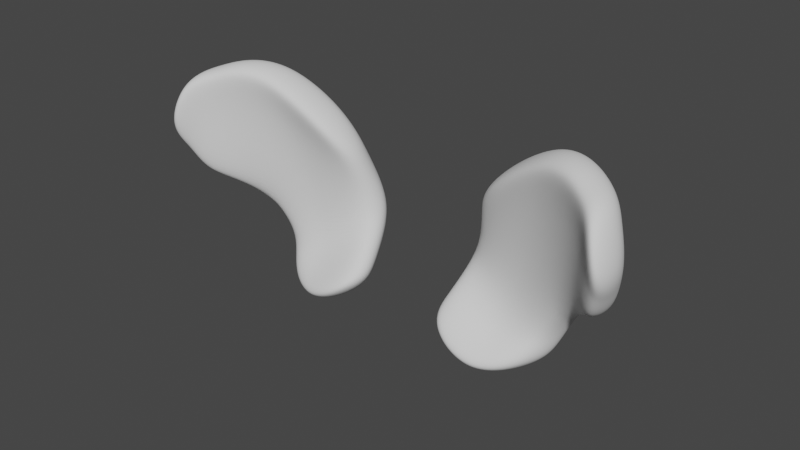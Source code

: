 # Source: parts_ear_c7_elephant.blend  (saved by Blender 3.4.6; exported with 4.5.12 LTS)
import bpy
from mathutils import Matrix  # noqa: F401  (used for matrix-valued properties, if any)

bpy.ops.wm.read_factory_settings(use_empty=True)
scene = bpy.context.scene
scene.name = 'Scene'

# ---- collections
col_collection = bpy.data.collections.new('Collection'); scene.collection.children.link(col_collection)

# ---- world
world_world = bpy.data.worlds.new('World'); scene.world = world_world
world_world.use_nodes = True; world_world.node_tree.nodes.clear()
_N = world_world.node_tree.nodes; _L = world_world.node_tree.links
n0 = _N.new('ShaderNodeOutputWorld'); n0.name = 'World Output'; n0.location = (300, 300)
n1 = _N.new('ShaderNodeBackground'); n1.name = 'Background'; n1.location = (10, 300)
n1.inputs[0].default_value = (0.05088, 0.05088, 0.05088, 1.0)
_L.new(n1.outputs[0], n0.inputs[0])
n0.is_active_output = True
world_world.color = (0.05088, 0.05088, 0.05088)
world_world.use_sun_shadow = False
world_world.sun_shadow_jitter_overblur = 0.0

# ---- meshes
me_x = bpy.data.meshes.new('立方体')
me_x.from_pydata([(-1.676, -3.015, -1.031), (-1.676, -2.136, 0.9917), (-1.676, -1.587, -1.202), (-1.676, -0.4487, 1.096), (1.044, -2.165, -0.8981), (1.337, -3.534, 2.264), (1.267, -0.8962, -1.05), (1.56, -2.153, 2.356), (-1.676, -1.0, -0.1718), (-1.676, 0.6234, -0.1718), (1.543, -0.3639, -0.1289), (1.32, -1.807, -0.1289), (7.451e-09, -1.988, -1.543), (1.192e-07, -1.18, 2.421), (7.451e-09, -3.416, -1.372), (1.192e-07, -2.734, 2.317), (0.0, -1.0, -0.5871), (0.0, 0.6234, -0.5871), (2.094, -3.031, 2.297), (1.871, -4.412, 2.205), (2.094, -1.311, 0.3866), (1.871, -2.754, 0.3866), (2.778, -3.293, 1.592), (2.555, -4.674, 1.499), (2.605, -2.188, 0.7446), (2.382, -3.632, 0.7446), (-1.676, -1.608, 0.4104), (-1.676, -0.05372, 0.5142), (1.552, -1.644, 1.995), (1.329, -3.025, 1.902), (1.192e-07, -1.948, 1.743), (1.192e-07, -0.3939, 1.846), (2.094, -2.32, 1.777), (1.871, -3.702, 1.685), (2.691, -2.6, 1.198), (2.468, -3.981, 1.106), (-1.676, -0.8028, -0.8817), (1.405, -0.3513, -0.7176), (1.182, -1.62, -0.5656), (-1.676, -2.23, -0.7107), (7.451e-09, -1.266, -1.248), (7.451e-09, -2.693, -1.077)], [], [(26, 1, 3, 27), (31, 13, 7, 28), (28, 7, 18, 32), (30, 15, 1, 26), (12, 6, 4, 14), (13, 3, 1, 15), (41, 16, 8, 39), (37, 10, 11, 38), (40, 17, 10, 37), (39, 8, 9, 36), (36, 9, 17, 40), (38, 11, 16, 41), (7, 13, 15, 5), (2, 12, 14, 0), (29, 5, 15, 30), (27, 3, 13, 31), (33, 21, 25, 35), (7, 5, 19, 18), (11, 10, 20, 21), (29, 11, 21, 33), (34, 22, 23, 35), (18, 19, 23, 22), (21, 20, 24, 25), (32, 18, 22, 34), (20, 32, 34, 24), (24, 34, 35, 25), (5, 29, 33, 19), (19, 33, 35, 23), (9, 27, 31, 17), (11, 29, 30, 16), (16, 30, 26, 8), (10, 28, 32, 20), (17, 31, 28, 10), (8, 26, 27, 9), (4, 38, 41, 14), (2, 36, 40, 12), (0, 39, 36, 2), (12, 40, 37, 6), (6, 37, 38, 4), (14, 41, 39, 0)])
_uv = me_x.uv_layers.new(name='UVマップ')
_uv.uv.foreach_set('vector', [0.5625, 0.0, 0.625, 0.0, 0.625, 0.25, 0.5625, 0.25, 0.5625, 0.375, 0.625, 0.375, 0.625, 0.5, 0.5625, 0.5, 0.5625, 0.5, 0.625, 0.5, 0.625, 0.5, 0.5625, 0.5, 0.5625, 0.875, 0.625, 0.875, 0.625, 1.0, 0.5625, 1.0, 0.25, 0.5, 0.375, 0.5, 0.375, 0.75, 0.25, 0.75, 0.75, 0.5, 0.875, 0.5, 0.875, 0.75, 0.75, 0.75, 0.4375, 0.875, 0.5, 0.875, 0.5, 1.0, 0.4375, 1.0, 0.4375, 0.5, 0.5, 0.5, 0.5, 0.75, 0.4375, 0.75, 0.4375, 0.375, 0.5, 0.375, 0.5, 0.5, 0.4375, 0.5, 0.4375, 0.0, 0.5, 0.0, 0.5, 0.25, 0.4375, 0.25, 0.4375, 0.25, 0.5, 0.25, 0.5, 0.375, 0.4375, 0.375, 0.4375, 0.75, 0.5, 0.75, 0.5, 0.875, 0.4375, 0.875, 0.625, 0.5, 0.75, 0.5, 0.75, 0.75, 0.625, 0.75, 0.125, 0.5, 0.25, 0.5, 0.25, 0.75, 0.125, 0.75, 0.5625, 0.75, 0.625, 0.75, 0.625, 0.875, 0.5625, 0.875, 0.5625, 0.25, 0.625, 0.25, 0.625, 0.375, 0.5625, 0.375, 0.5625, 0.75, 0.5, 0.75, 0.5, 0.75, 0.5625, 0.75, 0.625, 0.5, 0.625, 0.75, 0.625, 0.75, 0.625, 0.5, 0.5, 0.75, 0.5, 0.5, 0.5, 0.5, 0.5, 0.75, 0.5625, 0.75, 0.5, 0.75, 0.5, 0.75, 0.5625, 0.75, 0.5625, 0.5, 0.625, 0.5, 0.625, 0.75, 0.5625, 0.75, 0.625, 0.5, 0.625, 0.75, 0.625, 0.75, 0.625, 0.5, 0.5, 0.75, 0.5, 0.5, 0.5, 0.5, 0.5, 0.75, 0.5625, 0.5, 0.625, 0.5, 0.625, 0.5, 0.5625, 0.5, 0.5, 0.5, 0.5625, 0.5, 0.5625, 0.5, 0.5, 0.5, 0.5, 0.5, 0.5625, 0.5, 0.5625, 0.75, 0.5, 0.75, 0.625, 0.75, 0.5625, 0.75, 0.5625, 0.75, 0.625, 0.75, 0.625, 0.75, 0.5625, 0.75, 0.5625, 0.75, 0.625, 0.75, 0.5, 0.25, 0.5625, 0.25, 0.5625, 0.375, 0.5, 0.375, 0.5, 0.75, 0.5625, 0.75, 0.5625, 0.875, 0.5, 0.875, 0.5, 0.875, 0.5625, 0.875, 0.5625, 1.0, 0.5, 1.0, 0.5, 0.5, 0.5625, 0.5, 0.5625, 0.5, 0.5, 0.5, 0.5, 0.375, 0.5625, 0.375, 0.5625, 0.5, 0.5, 0.5, 0.5, 0.0, 0.5625, 0.0, 0.5625, 0.25, 0.5, 0.25, 0.375, 0.75, 0.4375, 0.75, 0.4375, 0.875, 0.375, 0.875, 0.375, 0.25, 0.4375, 0.25, 0.4375, 0.375, 0.375, 0.375, 0.375, 0.0, 0.4375, 0.0, 0.4375, 0.25, 0.375, 0.25, 0.375, 0.375, 0.4375, 0.375, 0.4375, 0.5, 0.375, 0.5, 0.375, 0.5, 0.4375, 0.5, 0.4375, 0.75, 0.375, 0.75, 0.375, 0.875, 0.4375, 0.875, 0.4375, 1.0, 0.375, 1.0])
me_x.update()
me_001 = bpy.data.meshes.new('立方体.001')
me_001.from_pydata([(-1.676, -3.015, -1.031), (-1.676, -2.136, 0.9917), (-1.676, -1.587, -1.202), (-1.676, -0.4487, 1.096), (1.044, -2.165, -0.8981), (1.337, -3.534, 2.264), (1.267, -0.8962, -1.05), (1.56, -2.153, 2.356), (-1.676, -1.0, -0.1718), (-1.676, 0.6234, -0.1718), (1.543, -0.3639, -0.1289), (1.32, -1.807, -0.1289), (7.451e-09, -1.988, -1.543), (1.192e-07, -1.18, 2.421), (7.451e-09, -3.416, -1.372), (1.192e-07, -2.734, 2.317), (0.0, -1.0, -0.5871), (0.0, 0.6234, -0.5871), (2.094, -3.031, 2.297), (1.871, -4.412, 2.205), (2.094, -1.311, 0.3866), (1.871, -2.754, 0.3866), (2.778, -3.293, 1.592), (2.555, -4.674, 1.499), (2.605, -2.188, 0.7446), (2.382, -3.632, 0.7446), (-1.676, -1.608, 0.4104), (-1.676, -0.05372, 0.5142), (1.552, -1.644, 1.995), (1.329, -3.025, 1.902), (1.192e-07, -1.948, 1.743), (1.192e-07, -0.3939, 1.846), (2.094, -2.32, 1.777), (1.871, -3.702, 1.685), (2.691, -2.6, 1.198), (2.468, -3.981, 1.106), (-1.676, -0.8028, -0.8817), (1.405, -0.3513, -0.7176), (1.182, -1.62, -0.5656), (-1.676, -2.23, -0.7107), (7.451e-09, -1.266, -1.248), (7.451e-09, -2.693, -1.077)], [], [(26, 1, 3, 27), (31, 13, 7, 28), (28, 7, 18, 32), (30, 15, 1, 26), (12, 6, 4, 14), (13, 3, 1, 15), (41, 16, 8, 39), (37, 10, 11, 38), (40, 17, 10, 37), (39, 8, 9, 36), (36, 9, 17, 40), (38, 11, 16, 41), (7, 13, 15, 5), (2, 12, 14, 0), (29, 5, 15, 30), (27, 3, 13, 31), (33, 21, 25, 35), (7, 5, 19, 18), (11, 10, 20, 21), (29, 11, 21, 33), (34, 22, 23, 35), (18, 19, 23, 22), (21, 20, 24, 25), (32, 18, 22, 34), (20, 32, 34, 24), (24, 34, 35, 25), (5, 29, 33, 19), (19, 33, 35, 23), (9, 27, 31, 17), (11, 29, 30, 16), (16, 30, 26, 8), (10, 28, 32, 20), (17, 31, 28, 10), (8, 26, 27, 9), (4, 38, 41, 14), (2, 36, 40, 12), (0, 39, 36, 2), (12, 40, 37, 6), (6, 37, 38, 4), (14, 41, 39, 0)])
_uv = me_001.uv_layers.new(name='UVマップ')
_uv.uv.foreach_set('vector', [0.5625, 0.0, 0.625, 0.0, 0.625, 0.25, 0.5625, 0.25, 0.5625, 0.375, 0.625, 0.375, 0.625, 0.5, 0.5625, 0.5, 0.5625, 0.5, 0.625, 0.5, 0.625, 0.5, 0.5625, 0.5, 0.5625, 0.875, 0.625, 0.875, 0.625, 1.0, 0.5625, 1.0, 0.25, 0.5, 0.375, 0.5, 0.375, 0.75, 0.25, 0.75, 0.75, 0.5, 0.875, 0.5, 0.875, 0.75, 0.75, 0.75, 0.4375, 0.875, 0.5, 0.875, 0.5, 1.0, 0.4375, 1.0, 0.4375, 0.5, 0.5, 0.5, 0.5, 0.75, 0.4375, 0.75, 0.4375, 0.375, 0.5, 0.375, 0.5, 0.5, 0.4375, 0.5, 0.4375, 0.0, 0.5, 0.0, 0.5, 0.25, 0.4375, 0.25, 0.4375, 0.25, 0.5, 0.25, 0.5, 0.375, 0.4375, 0.375, 0.4375, 0.75, 0.5, 0.75, 0.5, 0.875, 0.4375, 0.875, 0.625, 0.5, 0.75, 0.5, 0.75, 0.75, 0.625, 0.75, 0.125, 0.5, 0.25, 0.5, 0.25, 0.75, 0.125, 0.75, 0.5625, 0.75, 0.625, 0.75, 0.625, 0.875, 0.5625, 0.875, 0.5625, 0.25, 0.625, 0.25, 0.625, 0.375, 0.5625, 0.375, 0.5625, 0.75, 0.5, 0.75, 0.5, 0.75, 0.5625, 0.75, 0.625, 0.5, 0.625, 0.75, 0.625, 0.75, 0.625, 0.5, 0.5, 0.75, 0.5, 0.5, 0.5, 0.5, 0.5, 0.75, 0.5625, 0.75, 0.5, 0.75, 0.5, 0.75, 0.5625, 0.75, 0.5625, 0.5, 0.625, 0.5, 0.625, 0.75, 0.5625, 0.75, 0.625, 0.5, 0.625, 0.75, 0.625, 0.75, 0.625, 0.5, 0.5, 0.75, 0.5, 0.5, 0.5, 0.5, 0.5, 0.75, 0.5625, 0.5, 0.625, 0.5, 0.625, 0.5, 0.5625, 0.5, 0.5, 0.5, 0.5625, 0.5, 0.5625, 0.5, 0.5, 0.5, 0.5, 0.5, 0.5625, 0.5, 0.5625, 0.75, 0.5, 0.75, 0.625, 0.75, 0.5625, 0.75, 0.5625, 0.75, 0.625, 0.75, 0.625, 0.75, 0.5625, 0.75, 0.5625, 0.75, 0.625, 0.75, 0.5, 0.25, 0.5625, 0.25, 0.5625, 0.375, 0.5, 0.375, 0.5, 0.75, 0.5625, 0.75, 0.5625, 0.875, 0.5, 0.875, 0.5, 0.875, 0.5625, 0.875, 0.5625, 1.0, 0.5, 1.0, 0.5, 0.5, 0.5625, 0.5, 0.5625, 0.5, 0.5, 0.5, 0.5, 0.375, 0.5625, 0.375, 0.5625, 0.5, 0.5, 0.5, 0.5, 0.0, 0.5625, 0.0, 0.5625, 0.25, 0.5, 0.25, 0.375, 0.75, 0.4375, 0.75, 0.4375, 0.875, 0.375, 0.875, 0.375, 0.25, 0.4375, 0.25, 0.4375, 0.375, 0.375, 0.375, 0.375, 0.0, 0.4375, 0.0, 0.4375, 0.25, 0.375, 0.25, 0.375, 0.375, 0.4375, 0.375, 0.4375, 0.5, 0.375, 0.5, 0.375, 0.5, 0.4375, 0.5, 0.4375, 0.75, 0.375, 0.75, 0.375, 0.875, 0.4375, 0.875, 0.4375, 1.0, 0.375, 1.0])
me_001.update()

# ---- objects
ob_x = bpy.data.objects.new('立方体', me_x)
ob_001 = bpy.data.objects.new('立方体.001', me_001)

# ---- transforms, parenting, visibility, modifiers, constraints
ob_x.location = (12.73, 1.822, 0.0)
ob_x.rotation_euler = (-1.098e-09, 0.25, -8.739e-09)
ob_x.scale = (4.163, 3.078, 7.217)
_m = ob_x.modifiers.new('細分化', 'SUBSURF')
_m.render_levels = 4
ob_001.location = (-13.62, 1.822, 0.0)
ob_001.rotation_euler = (-1.178e-09, -0.2587, 9.058e-09)
ob_001.scale = (-4.164, 3.078, 7.218)
_m = ob_001.modifiers.new('細分化', 'SUBSURF')
_m.render_levels = 4

# ---- collection membership
col_collection.objects.link(ob_x)
col_collection.objects.link(ob_001)

# ---- scene / render settings (as saved in the file)
scene.frame_start = 1; scene.frame_end = 250; scene.frame_set(1)
scene.render.engine = 'CYCLES'
scene.cycles.sampling_pattern = 'TABULATED_SOBOL'
scene.cycles.use_light_tree = False
scene.view_settings.view_transform = 'Filmic'
bpy.context.view_layer.update()

# ---- added for rendering (the .blend has no active camera and no usable light): camera, sun
cam_auto = bpy.data.cameras.new('AutoCamera')
cam_auto.lens = 50.0
cam_auto.sensor_width = 36.0
cam_auto.clip_end = 1104.31
ob_auto_camera = bpy.data.objects.new('AutoCamera', cam_auto)
scene.collection.objects.link(ob_auto_camera)
ob_auto_camera.location = (62.4195, -79.9221, 52.817)
ob_auto_camera.rotation_euler = (1.09748, -7.21219e-08, 0.694738)
scene.camera = ob_auto_camera
light_auto_sun = bpy.data.lights.new('AutoSun', 'SUN')
light_auto_sun.energy = 3.0
light_auto_sun.angle = 0.0523599
ob_auto_sun = bpy.data.objects.new('AutoSun', light_auto_sun)
scene.collection.objects.link(ob_auto_sun)
ob_auto_sun.rotation_euler = (0.872665, 0.174533, 0.523599)
bpy.context.view_layer.update()
